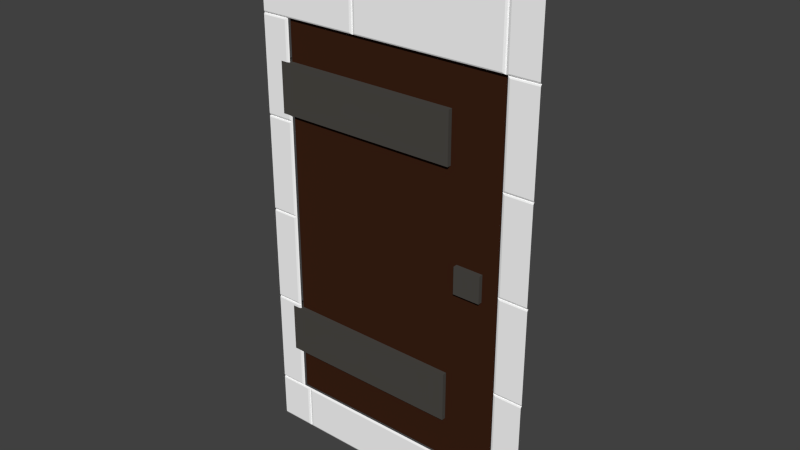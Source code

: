 # Source: Mauer_St_ck_T_r_1.1.blend  (saved by Blender 2.70.0; exported with 4.5.12 LTS)
import bpy
from mathutils import Matrix  # noqa: F401  (used for matrix-valued properties, if any)

bpy.ops.wm.read_factory_settings(use_empty=True)
scene = bpy.context.scene
scene.name = 'Scene'

# ---- collections
col_collection_1 = bpy.data.collections.new('Collection 1'); scene.collection.children.link(col_collection_1)

# ---- materials (node trees are filled in below, after node groups)
mat_tuer_metall = bpy.data.materials.new('Tuer_Metall')
mat_tuer_metall.alpha_threshold = 0.0
mat_tuer_metall.use_transparent_shadow = False
mat_tuer_metall.diffuse_color = (0.07227, 0.06663, 0.05951, 1.0)
mat_tuer_metall.roughness = 0.5
mat_tuer_metall.line_color = (0.0, 0.0, 0.0, 1.0)
mat_tuer = bpy.data.materials.new('Tuer')
mat_tuer.alpha_threshold = 0.0
mat_tuer.use_transparent_shadow = False
mat_tuer.diffuse_color = (0.044, 0.015, 0.007, 1.0)
mat_tuer.roughness = 0.5
mat_tuer.line_color = (0.0, 0.0, 0.0, 1.0)
mat_stone = bpy.data.materials.new('Stone')
mat_stone.alpha_threshold = 0.0
mat_stone.use_transparent_shadow = False
mat_stone.diffuse_color = (1.0, 1.0, 1.0, 1.0)
mat_stone.roughness = 0.5
mat_stone.line_color = (0.0, 0.0, 0.0, 1.0)

# ---- material node trees

# ---- world
world_world = bpy.data.worlds.new('World'); scene.world = world_world
world_world.color = (0.05088, 0.05088, 0.05088)
world_world.use_sun_shadow = False
world_world.sun_shadow_jitter_overblur = 0.0
world_world.cycles.sampling_method = 'MANUAL'
world_world.cycles.sample_map_resolution = 256

# ---- meshes
me_tuer_1_1 = bpy.data.meshes.new('Tuer_1.1')
me_tuer_1_1.from_pydata([(0.5974, -1.391, -0.06976), (0.5974, -0.1264, -0.06976), (0.8285, -0.1264, -0.06976), (0.8285, -1.391, -0.06976), (0.5974, -1.391, 0.06976), (0.5974, -0.1264, 0.06976), (0.8285, -0.1264, 0.06976), (0.8285, -1.391, 0.06976), (-1.079, -0.2663, -0.7787), (-1.079, -1.387, -0.7787), (0.5231, -1.387, -0.7787), (0.5231, -0.2663, -0.7787), (-1.079, -0.2663, -0.5204), (-1.079, -1.387, -0.5204), (0.5231, -1.387, -0.5204), (0.5231, -0.2663, -0.5204), (-1.079, -0.2663, 0.5314), (-1.079, -1.387, 0.5314), (0.5231, -1.387, 0.5314), (0.5231, -0.2663, 0.5314), (-1.079, -0.2663, 0.7897), (-1.079, -1.387, 0.7897), (0.5231, -1.387, 0.7897), (0.5231, -0.2663, 0.7897), (-1.0, -1.0, -1.0), (-1.0, 1.0, -1.0), (1.0, 1.0, -1.0), (1.0, -1.0, -1.0), (-1.0, -1.0, 1.0), (-1.0, 1.0, 1.0), (1.0, 1.0, 1.0), (1.0, -1.0, 1.0)], [], [(4, 5, 1, 0), (6, 7, 3, 2), (7, 4, 0, 3), (0, 1, 2, 3), (7, 6, 5, 4), (12, 13, 9, 8), (13, 14, 10, 9), (14, 15, 11, 10), (8, 9, 10, 11), (15, 14, 13, 12), (20, 21, 17, 16), (21, 22, 18, 17), (22, 23, 19, 18), (16, 17, 18, 19), (23, 22, 21, 20), (28, 29, 25, 24), (29, 30, 26, 25), (30, 31, 27, 26), (31, 28, 24, 27), (24, 25, 26, 27), (31, 30, 29, 28)])
me_tuer_1_1.polygons.foreach_set('material_index', [0, 0, 0, 0, 0, 0, 0, 0, 0, 0, 0, 0, 0, 0, 0, 1, 1, 1, 1, 1, 1])
me_tuer_1_1.materials.append(mat_tuer_metall)
me_tuer_1_1.materials.append(mat_tuer)
me_tuer_1_1.use_remesh_preserve_volume = False
me_tuer_1_1.use_remesh_preserve_attributes = False
me_tuer_1_1.use_mirror_vertex_groups = False
me_tuer_1_1.update()
me_mauer_st_ck_t_r_1_1 = bpy.data.meshes.new('Mauer-Stück_Tür_1.1')
me_mauer_st_ck_t_r_1_1.from_pydata([(-1.8, -4.983, -0.4651), (1.95, -4.983, -0.4651), (-1.8, 5.985, -0.4651), (1.95, 5.985, -0.4651), (-1.373, -4.051, 0.02381), (-1.348, -4.026, 0.01148), (-1.373, -4.944, 0.02381), (-1.348, -4.968, 0.01148), (-1.336, -4.981, -0.01334), (-1.299, -4.944, 0.02381), (-1.324, -4.968, 0.01148), (-1.336, -4.014, -0.01334), (-1.299, -4.051, 0.02381), (-1.324, -4.026, 0.01148), (0.6267, -4.051, 0.02381), (0.6515, -4.026, 0.01148), (0.6267, -4.944, 0.02381), (0.6515, -4.968, 0.01148), (1.95, -4.014, -0.01334), (1.949, -4.001, 0.01148), (0.6638, -4.981, -0.01334), (0.701, -4.944, 0.02381), (0.6761, -4.968, 0.01148), (0.6638, -4.014, -0.01334), (0.701, -4.051, 0.02381), (0.6761, -4.026, 0.01148), (1.948, -3.977, 0.02381), (1.95, -2.014, -0.01334), (1.949, -2.026, 0.01148), (1.948, -2.051, 0.02381), (-1.474, -2.051, 0.02381), (-1.449, -2.026, 0.01148), (-1.474, -3.977, 0.02381), (-1.449, -4.001, 0.01148), (-1.437, -4.014, -0.01334), (-1.437, -2.014, -0.01334), (1.563, -2.014, -0.01334), (1.563, -4.014, -0.01334), (1.957, -2.014, -0.01334), (1.957, -2.001, 0.01148), (1.6, -3.977, 0.02381), (1.575, -4.001, 0.01148), (1.6, -2.051, 0.02381), (1.575, -2.026, 0.01148), (1.957, -1.977, 0.02381), (1.957, -0.01365, -0.01334), (1.957, -0.02598, 0.01148), (1.957, -0.05081, 0.02381), (1.952, -0.01365, -0.01334), (1.952, -0.001332, 0.01148), (1.564, -2.014, -0.01334), (1.601, -1.977, 0.02381), (1.576, -2.001, 0.01148), (1.564, -0.01365, -0.01334), (1.601, -0.05081, 0.02381), (1.576, -0.02598, 0.01148), (1.952, 0.0235, 0.02381), (1.952, 1.986, -0.01334), (1.952, 1.974, 0.01148), (1.952, 1.949, 0.02381), (-1.801, -4.014, -0.01334), (-1.8, -4.001, 0.01148), (-1.8, -3.977, 0.02381), (-1.801, -2.014, -0.01334), (-1.8, -2.026, 0.01148), (-1.8, -2.051, 0.02381), (-1.437, -0.01365, -0.01334), (-1.474, -0.05081, 0.02381), (-1.449, -0.02598, 0.01148), (-1.437, -2.014, -0.01334), (-1.474, -1.977, 0.02381), (-1.449, -2.001, 0.01148), (-1.8, -2.014, -0.01334), (-1.8, -2.001, 0.01148), (-1.8, -1.977, 0.02381), (-1.8, -0.01365, -0.01334), (-1.8, -0.02598, 0.01148), (-1.437, 1.986, -0.01334), (-1.474, 1.949, 0.02381), (-1.449, 1.974, 0.01148), (-1.437, -0.01365, -0.01334), (-1.474, 0.0235, 0.02381), (-1.449, -0.001332, 0.01148), (1.956, 1.986, -0.01334), (1.956, 1.999, 0.01148), (1.601, 0.0235, 0.02381), (1.576, -0.001332, 0.01148), (1.564, 1.986, -0.01334), (1.601, 1.949, 0.02381), (1.576, 1.974, 0.01148), (1.956, 2.023, 0.02381), (1.956, 3.986, -0.01334), (1.956, 3.974, 0.01148), (1.956, 3.949, 0.02381), (1.564, -0.01365, -0.01334), (-1.474, 3.949, 0.02381), (-1.449, 3.974, 0.01148), (-1.474, 2.023, 0.02381), (-1.449, 1.999, 0.01148), (-1.437, 1.986, -0.01334), (-1.437, 3.986, -0.01334), (1.564, 3.986, -0.01334), (1.564, 1.986, -0.01334), (1.952, 3.986, -0.01334), (1.952, 3.999, 0.01148), (1.602, 2.023, 0.02381), (1.577, 1.999, 0.01148), (1.602, 3.949, 0.02381), (1.577, 3.974, 0.01148), (1.952, 4.023, 0.02381), (1.952, 5.986, -0.01334), (1.952, 5.974, 0.01148), (1.952, 5.949, 0.02381), (1.58, 4.023, 0.02381), (1.555, 3.999, 0.01148), (1.58, 5.949, 0.02381), (1.555, 5.974, 0.01148), (-0.4573, 3.986, -0.01334), (-0.4202, 4.023, 0.02381), (-0.445, 3.999, 0.01148), (-0.4573, 5.986, -0.01334), (-0.4202, 5.949, 0.02381), (-0.445, 5.974, 0.01148), (1.543, 5.986, -0.01334), (1.506, 5.949, 0.02381), (1.53, 5.974, 0.01148), (1.543, 3.986, -0.01334), (1.506, 4.023, 0.02381), (1.53, 3.999, 0.01148), (-1.8, 3.986, -0.01334), (-1.8, 4.023, 0.02381), (-1.8, 3.999, 0.01148), (-1.8, 5.986, -0.01334), (-1.8, 5.949, 0.02381), (-1.8, 5.974, 0.01148), (-0.4945, 5.949, 0.02381), (-0.4696, 5.974, 0.01148), (-0.4945, 4.023, 0.02381), (-0.4696, 3.999, 0.01148), (-1.803, 3.949, 0.02381), (-1.802, 3.974, 0.01148), (-1.801, 3.986, -0.01334), (-1.803, 2.023, 0.02381), (-1.802, 1.999, 0.01148), (-1.801, 1.986, -0.01334), (-1.801, 1.949, 0.02381), (-1.805, 1.974, 0.01148), (-1.799, 1.986, -0.01334), (-1.801, 0.0235, 0.02381), (-1.805, -0.001332, 0.01148), (-1.799, -0.01365, -0.01334), (1.95, -4.981, -0.01334), (-1.801, -4.981, -0.01334), (-1.8, -4.051, 0.02381), (-1.8, -4.026, 0.01148), (-1.8, -4.944, 0.02381), (-1.8, -4.968, 0.01148), (-1.801, -4.981, -0.01334), (-1.8, -0.05081, 0.02381), (0.6638, -4.981, -0.01334), (-1.336, -4.981, -0.01334), (1.95, -4.051, 0.02381), (1.95, -4.026, 0.01148), (1.95, -4.014, -0.01334), (1.95, -4.944, 0.02381), (1.951, -4.968, 0.01148), (1.95, -4.981, -0.01334)], [], [(153, 4, 5, 154), (4, 6, 7, 5), (16, 14, 12, 9), (9, 12, 13, 10), (10, 13, 11, 8), (12, 14, 15, 13), (14, 16, 17, 15), (16, 9, 10, 17), (164, 161, 24, 21), (21, 24, 25, 22), (22, 25, 23, 20), (42, 29, 28, 43), (89, 58, 57, 87), (164, 21, 22, 165), (165, 22, 20, 166), (65, 30, 31, 64), (30, 32, 33, 31), (26, 29, 42, 40), (40, 42, 43, 41), (54, 47, 46, 55), (26, 40, 41, 19), (44, 47, 54, 51), (51, 54, 55, 52), (52, 55, 53, 50), (88, 59, 58, 89), (44, 51, 52, 39), (39, 52, 50, 38), (32, 62, 61, 33), (76, 68, 66, 75), (67, 70, 71, 68), (68, 71, 69, 66), (70, 74, 73, 71), (145, 78, 79, 146), (146, 79, 77, 147), (78, 81, 82, 79), (79, 82, 80, 77), (71, 73, 72, 69), (56, 59, 88, 85), (85, 88, 89, 86), (107, 93, 92, 108), (56, 85, 86, 49), (139, 95, 96, 140), (95, 97, 98, 96), (90, 93, 107, 105), (105, 107, 108, 106), (115, 112, 111, 116), (90, 105, 106, 84), (109, 112, 115, 113), (113, 115, 116, 114), (109, 113, 114, 104), (127, 124, 121, 118), (20, 8, 160, 159), (166, 20, 159, 151), (118, 121, 122, 119), (119, 122, 120, 117), (121, 124, 125, 122), (122, 125, 123, 120), (124, 127, 128, 125), (125, 128, 126, 123), (127, 118, 119, 128), (128, 119, 117, 126), (137, 135, 133, 130), (133, 135, 136, 134), (135, 137, 138, 136), (137, 130, 131, 138), (97, 95, 139, 142), (97, 142, 143, 98), (81, 78, 145, 148), (32, 30, 65, 62), (81, 148, 149, 82), (82, 149, 150, 80), (6, 4, 153, 155), (6, 155, 156, 7), (67, 68, 76, 158), (67, 158, 74, 70), (24, 161, 162, 25), (25, 162, 163, 23), (55, 46, 45, 53), (154, 5, 11, 60), (5, 7, 8, 11), (13, 15, 23, 11), (15, 17, 20, 23), (17, 10, 8, 20), (64, 31, 35, 63), (31, 33, 34, 35), (41, 43, 36, 37), (108, 92, 91, 101), (19, 41, 37, 18), (116, 111, 110, 123), (33, 61, 60, 34), (86, 89, 87, 94), (49, 86, 94, 48), (140, 96, 100, 141), (96, 98, 99, 100), (106, 108, 101, 102), (84, 106, 102, 83), (114, 116, 123, 126), (104, 114, 126, 103), (8, 157, 152, 160), (134, 136, 120, 132), (136, 138, 117, 120), (138, 131, 129, 117), (1, 0, 152, 160, 159, 151), (98, 143, 144, 99), (7, 156, 157, 8), (43, 28, 27, 36), (2, 3, 110, 123, 120, 132)])
me_mauer_st_ck_t_r_1_1.materials.append(mat_stone)
me_mauer_st_ck_t_r_1_1.use_remesh_preserve_volume = False
me_mauer_st_ck_t_r_1_1.use_remesh_preserve_attributes = False
me_mauer_st_ck_t_r_1_1.use_mirror_vertex_groups = False
me_mauer_st_ck_t_r_1_1.update()

# ---- objects
ob_tuer_1_1 = bpy.data.objects.new('Tuer_1.1', me_tuer_1_1)
ob_mauer_st_ck_t_r_1_1 = bpy.data.objects.new('Mauer-Stück_Tür_1.1', me_mauer_st_ck_t_r_1_1)

# ---- transforms, parenting, visibility, modifiers, constraints
ob_tuer_1_1.location = (0.0, 0.01497, 1.242)
ob_tuer_1_1.scale = (0.605, 0.05625, 1.002)
ob_tuer_1_1.lineart.crease_threshold = 0.0
ob_mauer_st_ck_t_r_1_1.location = (-0.02991, -0.05812, 1.246)
ob_mauer_st_ck_t_r_1_1.rotation_euler = (1.571, 2.22e-16, 2.22e-16)
ob_mauer_st_ck_t_r_1_1.scale = (0.4, 0.25, 0.2)
ob_mauer_st_ck_t_r_1_1.lineart.crease_threshold = 0.0
_m = ob_mauer_st_ck_t_r_1_1.modifiers.new('Array', 'ARRAY')
_m.count = 1
_m.constant_offset_displace = (0.0, 0.0, 0.0)
_m.relative_offset_displace = (0.99, 0.0, 0.0)

# ---- collection membership
col_collection_1.objects.link(ob_tuer_1_1)
col_collection_1.objects.link(ob_mauer_st_ck_t_r_1_1)

# ---- scene / render settings (as saved in the file)
scene.frame_start = 1; scene.frame_end = 250; scene.frame_set(1)
scene.render.engine = 'BLENDER_EEVEE_NEXT'
scene.render.image_settings.file_format = 'JPEG'
scene.render.dither_intensity = 0.0
scene.cycles.use_denoising = False
scene.cycles.samples = 10
scene.cycles.sampling_pattern = 'TABULATED_SOBOL'
scene.cycles.light_sampling_threshold = 0.0
scene.cycles.use_adaptive_sampling = False
scene.cycles.use_light_tree = False
scene.cycles.blur_glossy = 0.0
scene.cycles.volume_bounces = 1
scene.cycles.pixel_filter_type = 'GAUSSIAN'
scene.cycles.sample_clamp_indirect = 0.0
scene.view_settings.view_transform = 'Standard'
bpy.context.view_layer.update()

# ---- added for rendering (the .blend has no active camera and no usable light): camera, sun
cam_auto = bpy.data.cameras.new('AutoCamera')
cam_auto.lens = 50.0
cam_auto.sensor_width = 36.0
cam_auto.clip_end = 1000.0
ob_auto_camera = bpy.data.objects.new('AutoCamera', cam_auto)
scene.collection.objects.link(ob_auto_camera)
ob_auto_camera.location = (2.89709, -3.47193, 3.68914)
ob_auto_camera.rotation_euler = (1.09748, -7.21219e-08, 0.694738)
scene.camera = ob_auto_camera
light_auto_sun = bpy.data.lights.new('AutoSun', 'SUN')
light_auto_sun.energy = 3.0
light_auto_sun.angle = 0.0523599
ob_auto_sun = bpy.data.objects.new('AutoSun', light_auto_sun)
scene.collection.objects.link(ob_auto_sun)
ob_auto_sun.rotation_euler = (0.872665, 0.174533, 0.523599)
bpy.context.view_layer.update()
